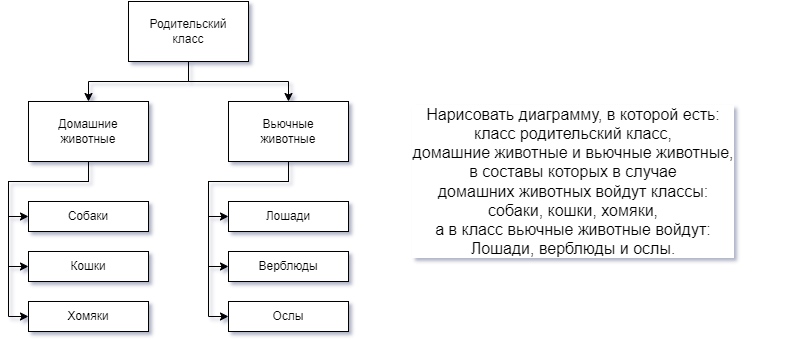

The diagram above was exported from draw.io. Its source (the exported page's mxGraphModel, read from the mxfile embedded in the PNG):
<mxGraphModel dx="1434" dy="746" grid="1" gridSize="10" guides="1" tooltips="1" connect="1" arrows="1" fold="1" page="1" pageScale="1" pageWidth="850" pageHeight="1100" math="0" shadow="0">
  <root>
    <mxCell id="0" />
    <mxCell id="1" parent="0" />
    <mxCell id="KXlBfKbvgDEMDW6Yyuyc-16" style="edgeStyle=orthogonalEdgeStyle;rounded=0;orthogonalLoop=1;jettySize=auto;html=1;entryX=0.5;entryY=0;entryDx=0;entryDy=0;" parent="1" source="KXlBfKbvgDEMDW6Yyuyc-1" target="KXlBfKbvgDEMDW6Yyuyc-3" edge="1">
      <mxGeometry relative="1" as="geometry" />
    </mxCell>
    <mxCell id="KXlBfKbvgDEMDW6Yyuyc-24" style="edgeStyle=orthogonalEdgeStyle;rounded=0;orthogonalLoop=1;jettySize=auto;html=1;" parent="1" source="KXlBfKbvgDEMDW6Yyuyc-1" target="KXlBfKbvgDEMDW6Yyuyc-4" edge="1">
      <mxGeometry relative="1" as="geometry" />
    </mxCell>
    <mxCell id="KXlBfKbvgDEMDW6Yyuyc-1" value="Родительский&lt;br&gt;класс" style="rounded=0;whiteSpace=wrap;html=1;" parent="1" vertex="1">
      <mxGeometry x="180" y="40" width="120" height="60" as="geometry" />
    </mxCell>
    <mxCell id="KXlBfKbvgDEMDW6Yyuyc-2" value="&lt;div style=&quot;font-size: 16px;&quot;&gt;Нарисовать диаграмму, в которой есть:&lt;br style=&quot;font-size: 16px;&quot;&gt;класс родительский класс,&lt;br style=&quot;font-size: 16px;&quot;&gt;домашние&amp;nbsp;&lt;span style=&quot;font-size: 16px;&quot;&gt;животные и&amp;nbsp;&lt;/span&gt;&lt;span style=&quot;&quot;&gt;вьючные животные,&lt;/span&gt;&lt;/div&gt;&lt;div style=&quot;font-size: 16px;&quot;&gt;в составы которых&amp;nbsp;&lt;span style=&quot;&quot;&gt;в случае&lt;/span&gt;&lt;/div&gt;&lt;div style=&quot;font-size: 16px;&quot;&gt;&lt;span style=&quot;&quot;&gt;домашних&amp;nbsp;&lt;/span&gt;&lt;span style=&quot;&quot;&gt;животных&amp;nbsp;&lt;/span&gt;&lt;span style=&quot;&quot;&gt;войдут классы:&lt;/span&gt;&lt;/div&gt;&lt;div style=&quot;font-size: 16px;&quot;&gt;собаки, кошки, хомяки,&lt;br style=&quot;font-size: 16px;&quot;&gt;а в класс вьючные животные&amp;nbsp;&lt;span style=&quot;font-size: 16px;&quot;&gt;войдут:&lt;br style=&quot;font-size: 16px;&quot;&gt;Лошади, верблюды и ослы.&lt;/span&gt;&lt;/div&gt;" style="text;html=1;strokeColor=none;fillColor=none;align=center;verticalAlign=middle;whiteSpace=wrap;rounded=0;fontSize=16;labelBackgroundColor=default;" parent="1" vertex="1">
      <mxGeometry x="410" y="100" width="430" height="240" as="geometry" />
    </mxCell>
    <mxCell id="KXlBfKbvgDEMDW6Yyuyc-18" style="edgeStyle=orthogonalEdgeStyle;rounded=0;orthogonalLoop=1;jettySize=auto;html=1;entryX=0;entryY=0.5;entryDx=0;entryDy=0;" parent="1" source="KXlBfKbvgDEMDW6Yyuyc-3" target="KXlBfKbvgDEMDW6Yyuyc-6" edge="1">
      <mxGeometry relative="1" as="geometry">
        <Array as="points">
          <mxPoint x="140" y="220" />
          <mxPoint x="60" y="220" />
          <mxPoint x="60" y="305" />
        </Array>
      </mxGeometry>
    </mxCell>
    <mxCell id="KXlBfKbvgDEMDW6Yyuyc-19" style="edgeStyle=orthogonalEdgeStyle;rounded=0;orthogonalLoop=1;jettySize=auto;html=1;entryX=0;entryY=0.5;entryDx=0;entryDy=0;" parent="1" source="KXlBfKbvgDEMDW6Yyuyc-3" target="KXlBfKbvgDEMDW6Yyuyc-5" edge="1">
      <mxGeometry relative="1" as="geometry" />
    </mxCell>
    <mxCell id="KXlBfKbvgDEMDW6Yyuyc-25" style="edgeStyle=orthogonalEdgeStyle;rounded=0;orthogonalLoop=1;jettySize=auto;html=1;entryX=0;entryY=0.5;entryDx=0;entryDy=0;" parent="1" source="KXlBfKbvgDEMDW6Yyuyc-3" target="KXlBfKbvgDEMDW6Yyuyc-7" edge="1">
      <mxGeometry relative="1" as="geometry">
        <Array as="points">
          <mxPoint x="140" y="220" />
          <mxPoint x="60" y="220" />
          <mxPoint x="60" y="355" />
        </Array>
      </mxGeometry>
    </mxCell>
    <mxCell id="KXlBfKbvgDEMDW6Yyuyc-3" value="Домашние&lt;br&gt;животные" style="rounded=0;whiteSpace=wrap;html=1;" parent="1" vertex="1">
      <mxGeometry x="80" y="140" width="120" height="60" as="geometry" />
    </mxCell>
    <mxCell id="KXlBfKbvgDEMDW6Yyuyc-21" style="edgeStyle=orthogonalEdgeStyle;rounded=0;orthogonalLoop=1;jettySize=auto;html=1;entryX=0;entryY=0.5;entryDx=0;entryDy=0;" parent="1" source="KXlBfKbvgDEMDW6Yyuyc-4" target="KXlBfKbvgDEMDW6Yyuyc-8" edge="1">
      <mxGeometry relative="1" as="geometry" />
    </mxCell>
    <mxCell id="KXlBfKbvgDEMDW6Yyuyc-22" style="edgeStyle=orthogonalEdgeStyle;rounded=0;orthogonalLoop=1;jettySize=auto;html=1;entryX=0;entryY=0.5;entryDx=0;entryDy=0;" parent="1" source="KXlBfKbvgDEMDW6Yyuyc-4" target="KXlBfKbvgDEMDW6Yyuyc-9" edge="1">
      <mxGeometry relative="1" as="geometry">
        <Array as="points">
          <mxPoint x="340" y="220" />
          <mxPoint x="260" y="220" />
          <mxPoint x="260" y="305" />
        </Array>
      </mxGeometry>
    </mxCell>
    <mxCell id="KXlBfKbvgDEMDW6Yyuyc-23" style="edgeStyle=orthogonalEdgeStyle;rounded=0;orthogonalLoop=1;jettySize=auto;html=1;entryX=0;entryY=0.5;entryDx=0;entryDy=0;" parent="1" source="KXlBfKbvgDEMDW6Yyuyc-4" target="KXlBfKbvgDEMDW6Yyuyc-10" edge="1">
      <mxGeometry relative="1" as="geometry">
        <Array as="points">
          <mxPoint x="340" y="220" />
          <mxPoint x="260" y="220" />
          <mxPoint x="260" y="355" />
        </Array>
      </mxGeometry>
    </mxCell>
    <mxCell id="KXlBfKbvgDEMDW6Yyuyc-4" value="Вьючные&lt;br&gt;животные" style="rounded=0;whiteSpace=wrap;html=1;" parent="1" vertex="1">
      <mxGeometry x="280" y="140" width="120" height="60" as="geometry" />
    </mxCell>
    <mxCell id="KXlBfKbvgDEMDW6Yyuyc-5" value="Собаки" style="rounded=0;whiteSpace=wrap;html=1;" parent="1" vertex="1">
      <mxGeometry x="80" y="240" width="120" height="30" as="geometry" />
    </mxCell>
    <mxCell id="KXlBfKbvgDEMDW6Yyuyc-6" value="Кошки" style="rounded=0;whiteSpace=wrap;html=1;" parent="1" vertex="1">
      <mxGeometry x="80" y="290" width="120" height="30" as="geometry" />
    </mxCell>
    <mxCell id="KXlBfKbvgDEMDW6Yyuyc-7" value="Хомяки" style="rounded=0;whiteSpace=wrap;html=1;" parent="1" vertex="1">
      <mxGeometry x="80" y="340" width="120" height="30" as="geometry" />
    </mxCell>
    <mxCell id="KXlBfKbvgDEMDW6Yyuyc-8" value="Лошади" style="rounded=0;whiteSpace=wrap;html=1;" parent="1" vertex="1">
      <mxGeometry x="280" y="240" width="120" height="30" as="geometry" />
    </mxCell>
    <mxCell id="KXlBfKbvgDEMDW6Yyuyc-9" value="Верблюды" style="rounded=0;whiteSpace=wrap;html=1;" parent="1" vertex="1">
      <mxGeometry x="280" y="290" width="120" height="30" as="geometry" />
    </mxCell>
    <mxCell id="KXlBfKbvgDEMDW6Yyuyc-10" value="Ослы" style="rounded=0;whiteSpace=wrap;html=1;" parent="1" vertex="1">
      <mxGeometry x="280" y="340" width="120" height="30" as="geometry" />
    </mxCell>
  </root>
</mxGraphModel>